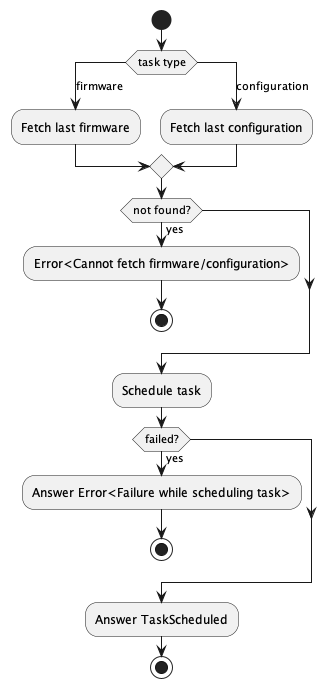

The diagram above was rendered by PlantUML. Its source (embedded in the PNG):
@startuml
start
switch (task type)

case (firmware)
  :Fetch last firmware;

case (configuration)
  :Fetch last configuration;

endswitch

if (not found?) then (yes)
  :Error<Cannot fetch firmware/configuration>;
  stop
endif

:Schedule task;
if (failed?) then (yes)
  :Answer Error<Failure while scheduling task>;
  stop
endif

:Answer TaskScheduled;
stop
@enduml